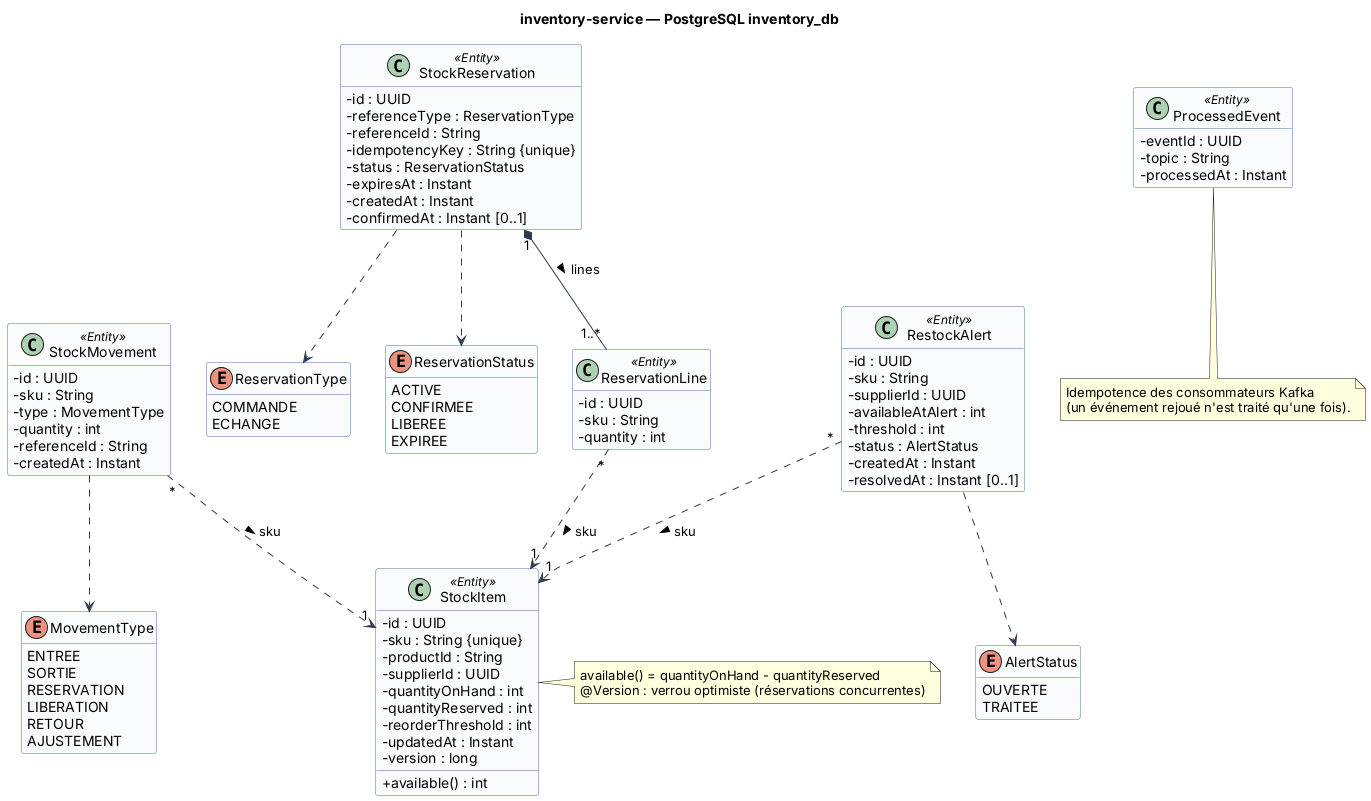

The diagram above was rendered by PlantUML. Its source (embedded in the PNG):
@startuml classes-inventory-service
!include _style.iuml
title inventory-service — PostgreSQL inventory_db

class StockItem <<Entity>> {
  - id : UUID
  - sku : String {unique}
  - productId : String
  - supplierId : UUID
  - quantityOnHand : int
  - quantityReserved : int
  - reorderThreshold : int
  - updatedAt : Instant
  - version : long
  + available() : int
}
class StockReservation <<Entity>> {
  - id : UUID
  - referenceType : ReservationType
  - referenceId : String
  - idempotencyKey : String {unique}
  - status : ReservationStatus
  - expiresAt : Instant
  - createdAt : Instant
  - confirmedAt : Instant [0..1]
}
class ReservationLine <<Entity>> {
  - id : UUID
  - sku : String
  - quantity : int
}
class StockMovement <<Entity>> {
  - id : UUID
  - sku : String
  - type : MovementType
  - quantity : int
  - referenceId : String
  - createdAt : Instant
}
class RestockAlert <<Entity>> {
  - id : UUID
  - sku : String
  - supplierId : UUID
  - availableAtAlert : int
  - threshold : int
  - status : AlertStatus
  - createdAt : Instant
  - resolvedAt : Instant [0..1]
}
class ProcessedEvent <<Entity>> {
  - eventId : UUID
  - topic : String
  - processedAt : Instant
}
enum ReservationType {
  COMMANDE
  ECHANGE
}
enum ReservationStatus {
  ACTIVE
  CONFIRMEE
  LIBEREE
  EXPIREE
}
enum MovementType {
  ENTREE
  SORTIE
  RESERVATION
  LIBERATION
  RETOUR
  AJUSTEMENT
}
enum AlertStatus {
  OUVERTE
  TRAITEE
}
StockReservation "1" *-- "1..*" ReservationLine : lines >
ReservationLine "*" ..> "1" StockItem : sku >
StockMovement "*" ..> "1" StockItem : sku >
RestockAlert "*" ..> "1" StockItem : sku >
StockReservation ..> ReservationType
StockReservation ..> ReservationStatus
StockMovement ..> MovementType
RestockAlert ..> AlertStatus
note right of StockItem
  available() = quantityOnHand - quantityReserved
  @Version : verrou optimiste (réservations concurrentes)
end note
note bottom of ProcessedEvent
  Idempotence des consommateurs Kafka
  (un événement rejoué n'est traité qu'une fois).
end note
@enduml